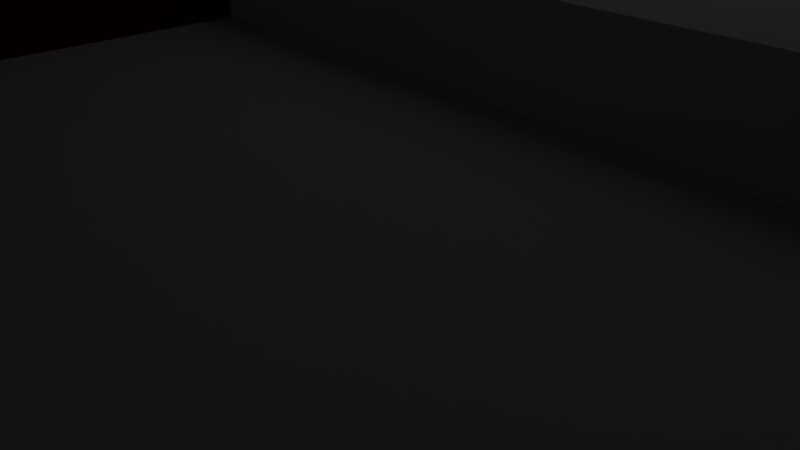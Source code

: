 # Source: f2.blend  (saved by Blender 2.79.0; exported with 4.5.12 LTS)
import bpy
from mathutils import Matrix  # noqa: F401  (used for matrix-valued properties, if any)

bpy.ops.wm.read_factory_settings(use_empty=True)
scene = bpy.context.scene
scene.name = 'Scene'

# ---- collections
col_collection_1 = bpy.data.collections.new('Collection 1'); scene.collection.children.link(col_collection_1)

# ---- materials (node trees are filled in below, after node groups)
mat_001 = bpy.data.materials.new('マテリアル.001')
mat_001.alpha_threshold = 0.0
mat_001.use_transparent_shadow = False
mat_001.diffuse_color = (0.1679, 0.002169, 0.0, 1.0)
mat_001.roughness = 0.5
mat_x = bpy.data.materials.new('マテリアル')
mat_x.alpha_threshold = 0.0
mat_x.use_transparent_shadow = False
mat_x.diffuse_color = (0.2343, 0.782, 1.0, 1.0)
mat_x.roughness = 0.5

# ---- material node trees

# ---- world
world_world = bpy.data.worlds.new('World'); scene.world = world_world
world_world.color = (0.05088, 0.05088, 0.05088)
world_world.use_sun_shadow = False
world_world.sun_shadow_jitter_overblur = 0.0
world_world.cycles.sampling_method = 'MANUAL'

# ---- cameras
cam_camera = bpy.data.cameras.new('Camera')
cam_camera.clip_end = 100.0
cam_camera.lens = 35.0
cam_camera.sensor_width = 32.0
cam_camera.sensor_height = 18.0
cam_camera.ortho_scale = 7.314
cam_camera.dof.focus_distance = 0.0
cam_camera.dof.aperture_fstop = 128.0

# ---- lights
light_lamp = bpy.data.lights.new('Lamp', 'SUN')
light_lamp.color = (0.6038, 0.6038, 0.6038)
light_lamp.transmission_factor = 0.0
light_lamp.cutoff_distance = 30.0
light_lamp.angle = 0.1993
light_lamp.energy = 1.0
light_lamp.shadow_buffer_clip_start = 1.001
light_lamp.shadow_soft_size = 0.1
light_lamp.shadow_cascade_max_distance = 1000.0

# ---- meshes
me_kabe_001 = bpy.data.meshes.new('kabe.001')
me_kabe_001.from_pydata([(-1.0, -1.0, -1.0), (-1.0, -1.0, 1.0), (-1.0, 1.0, -1.0), (-1.0, 1.0, 1.0), (1.0, -1.0, -1.0), (1.0, -1.0, 1.0), (1.0, 1.0, -1.0), (1.0, 1.0, 1.0)], [], [(0, 1, 3, 2), (2, 3, 7, 6), (6, 7, 5, 4), (4, 5, 1, 0), (2, 6, 4, 0), (7, 3, 1, 5)])
me_kabe_001.use_remesh_preserve_volume = False
me_kabe_001.use_remesh_preserve_attributes = False
me_kabe_001.use_mirror_vertex_groups = False
me_kabe_001.update()
me_kabe = bpy.data.meshes.new('kabe')
me_kabe.from_pydata([(-1.0, -1.0, -1.0), (-1.0, -1.0, 1.0), (-1.0, 1.0, -1.0), (-1.0, 1.0, 1.0), (1.0, -1.0, -1.0), (1.0, -1.0, 1.0), (1.0, 1.0, -1.0), (1.0, 1.0, 1.0)], [], [(0, 1, 3, 2), (2, 3, 7, 6), (6, 7, 5, 4), (4, 5, 1, 0), (2, 6, 4, 0), (7, 3, 1, 5)])
me_kabe.use_remesh_preserve_volume = False
me_kabe.use_remesh_preserve_attributes = False
me_kabe.use_mirror_vertex_groups = False
me_kabe.update()
me_kabe_002 = bpy.data.meshes.new('kabe.002')
me_kabe_002.from_pydata([(-1.0, -1.0, -1.0), (-1.0, -1.0, 1.0), (-1.0, 1.0, -1.0), (-1.0, 1.0, 1.0), (1.0, -1.0, -1.0), (1.0, -1.0, 1.0), (1.0, 1.0, -1.0), (1.0, 1.0, 1.0)], [], [(0, 1, 3, 2), (2, 3, 7, 6), (6, 7, 5, 4), (4, 5, 1, 0), (2, 6, 4, 0), (7, 3, 1, 5)])
me_kabe_002.materials.append(mat_001)
me_kabe_002.use_remesh_preserve_volume = False
me_kabe_002.use_remesh_preserve_attributes = False
me_kabe_002.use_mirror_vertex_groups = False
me_kabe_002.update()
me_008 = bpy.data.meshes.new('立方体.008')
me_008.from_pydata([(-1.0, -1.0, -1.0), (-1.0, -1.0, 1.0), (-1.0, 1.0, -1.0), (-1.0, 1.0, 1.0), (1.0, -1.0, -1.0), (1.0, -1.0, 1.0), (1.0, 1.0, -1.0), (1.0, 1.0, 1.0)], [], [(0, 1, 3, 2), (2, 3, 7, 6), (6, 7, 5, 4), (4, 5, 1, 0), (2, 6, 4, 0), (7, 3, 1, 5)])
me_008.use_remesh_preserve_volume = False
me_008.use_remesh_preserve_attributes = False
me_008.use_mirror_vertex_groups = False
me_008.update()
me_007 = bpy.data.meshes.new('立方体.007')
me_007.from_pydata([(-0.05382, 0.5855, -1.629), (-1.621, -0.1085, -0.5992), (0.52, 1.652, -0.03733), (-1.048, 0.9577, 0.9926), (1.048, -0.9577, -0.9926), (-0.52, -1.652, 0.03733), (1.621, 0.1085, 0.5992), (0.05382, -0.5855, 1.629)], [], [(0, 1, 3, 2), (2, 3, 7, 6), (6, 7, 5, 4), (4, 5, 1, 0), (2, 6, 4, 0), (7, 3, 1, 5)])
me_007.materials.append(mat_x)
me_007.use_remesh_preserve_volume = False
me_007.use_remesh_preserve_attributes = False
me_007.use_mirror_vertex_groups = False
me_007.update()
me_006 = bpy.data.meshes.new('立方体.006')
me_006.from_pydata([(-1.0, -1.0, -1.0), (-1.0, -1.0, 1.0), (-1.0, 1.0, -1.0), (-1.0, 1.0, 1.0), (1.0, -1.0, -1.0), (1.0, -1.0, 1.0), (1.0, 1.0, -1.0), (1.0, 1.0, 1.0)], [], [(0, 1, 3, 2), (2, 3, 7, 6), (6, 7, 5, 4), (4, 5, 1, 0), (2, 6, 4, 0), (7, 3, 1, 5)])
me_006.use_remesh_preserve_volume = False
me_006.use_remesh_preserve_attributes = False
me_006.use_mirror_vertex_groups = False
me_006.update()
me_005 = bpy.data.meshes.new('立方体.005')
me_005.from_pydata([(-1.0, -1.0, -1.0), (-1.0, -1.0, 1.0), (-1.0, 1.0, -1.0), (-1.0, 1.0, 1.0), (1.0, -1.0, -1.0), (1.0, -1.0, 1.0), (1.0, 1.0, -1.0), (1.0, 1.0, 1.0)], [], [(0, 1, 3, 2), (2, 3, 7, 6), (6, 7, 5, 4), (4, 5, 1, 0), (2, 6, 4, 0), (7, 3, 1, 5)])
me_005.use_remesh_preserve_volume = False
me_005.use_remesh_preserve_attributes = False
me_005.use_mirror_vertex_groups = False
me_005.update()

# ---- objects
ob_kabe_002 = bpy.data.objects.new('kabe.002', me_kabe_001)
ob_kabe2_001 = bpy.data.objects.new('kabe2.001', me_kabe)
ob_kabe_001 = bpy.data.objects.new('kabe.001', me_kabe)
ob_kabe3_001 = bpy.data.objects.new('kabe3.001', me_kabe_002)
ob_kabe4_001 = bpy.data.objects.new('kabe4.001', me_kabe_002)
ob_kabe4 = bpy.data.objects.new('kabe4', me_kabe_002)
ob_kabe3 = bpy.data.objects.new('kabe3', me_kabe_002)
ob_kabe = bpy.data.objects.new('kabe', me_kabe)
ob_kabe2 = bpy.data.objects.new('kabe2', me_kabe)
ob_border = bpy.data.objects.new('_border', me_008)
ob_goalobject = bpy.data.objects.new('goalObject', me_007)
ob_goal = bpy.data.objects.new('_goal', me_006)
ob_start = bpy.data.objects.new('_start', me_005)
ob_lamp = bpy.data.objects.new('Lamp', light_lamp)
ob_camera = bpy.data.objects.new('Camera', cam_camera)

# ---- transforms, parenting, visibility, modifiers, constraints
ob_kabe_002.location = (-0.02719, 3.417, 0.2219)
ob_kabe_002.rotation_euler = (0.0, 0.0, -1.623)
ob_kabe_002.scale = (2.835, 2.835, 0.739)
ob_kabe_002.lineart.crease_threshold = 0.0
ob_kabe2_001.location = (9.115, 7.856, 6.254)
ob_kabe2_001.rotation_euler = (0.0, 0.0, -1.103)
ob_kabe2_001.scale = (3.048, 8.507, 0.2877)
ob_kabe2_001.lineart.crease_threshold = 0.0
ob_kabe_001.location = (9.184, 7.72, 0.1274)
ob_kabe_001.rotation_euler = (0.0, 0.0, -1.103)
ob_kabe_001.scale = (3.048, 8.507, 0.2877)
ob_kabe_001.lineart.crease_threshold = 0.0
ob_kabe3_001.location = (10.43, 5.258, 3.344)
ob_kabe3_001.rotation_euler = (1.103, 1.571, 0.0)
ob_kabe3_001.scale = (3.048, 8.507, 0.2877)
ob_kabe3_001.lineart.crease_threshold = 0.0
ob_kabe4_001.location = (7.873, 10.32, 3.114)
ob_kabe4_001.rotation_euler = (1.103, 1.571, 0.0)
ob_kabe4_001.scale = (3.048, 8.507, 0.2877)
ob_kabe4_001.lineart.crease_threshold = 0.0
ob_kabe4.location = (-2.854, -6.796, 3.114)
ob_kabe4.rotation_euler = (3.423e-08, 1.571, 0.0)
ob_kabe4.scale = (3.048, 8.507, 0.2877)
ob_kabe4.lineart.crease_threshold = 0.0
ob_kabe3.location = (2.813, -6.796, 3.344)
ob_kabe3.rotation_euler = (3.423e-08, 1.571, 0.0)
ob_kabe3.scale = (3.048, 8.507, 0.2877)
ob_kabe3.lineart.crease_threshold = 0.0
ob_kabe.location = (0.05607, -6.796, 0.1274)
ob_kabe.scale = (3.048, 8.507, 0.2877)
ob_kabe.lineart.crease_threshold = 0.0
ob_kabe2.location = (-0.0971, -6.796, 6.254)
ob_kabe2.scale = (3.048, 8.507, 0.2877)
ob_kabe2.lineart.crease_threshold = 0.0
ob_border.location = (1.202, 4.294, -83.94)
ob_border.scale = (85.0, 85.0, 66.0)
ob_border.color = (1.0, 0.7269, 0.8299, 1.0)
ob_border.hide_render = True
ob_border.display_type = 'WIRE'
ob_border.show_wire = True
ob_border.lineart.crease_threshold = 0.0
ob_goalobject.location = (15.27, 10.85, 1.266)
ob_goalobject.rotation_euler = (0.0, 0.0, 0.8378)
ob_goalobject.scale = (0.4885, 0.4885, 0.4885)
ob_goalobject.lineart.crease_threshold = 0.0
ob_goal.parent = ob_goalobject
ob_goal.matrix_parent_inverse = Matrix(((0.6325, -1.947, 0.0, 0.0), (1.947, 0.6325, 0.0, 0.0), (0.0, 0.0, 2.047, 0.0), (0.0, 0.0, 0.0, 1.0)))
ob_goal.location = (0.0, 0.0, 0.0)
ob_goal.scale = (0.6365, 0.6365, 0.6365)
ob_goal.color = (1.0, 0.7269, 0.8299, 1.0)
ob_goal.hide_render = True
ob_goal.display_type = 'BOUNDS'
ob_goal.lineart.crease_threshold = 0.0
ob_start.location = (-0.06129, -9.188, 1.654)
ob_start.rotation_euler = (0.0, 0.0, 3.224)
ob_start.hide_render = True
ob_start.display_type = 'BOUNDS'
ob_start.lineart.crease_threshold = 0.0
ob_lamp.location = (8.642, -5.014, 11.45)
ob_lamp.rotation_euler = (-3.371e-09, 0.4267, -0.5305)
ob_lamp.lock_rotations_4d = False
ob_lamp.empty_display_type = 'ARROWS'
ob_lamp.color = (0.0, 0.0, 0.0, 0.0)
ob_lamp.lineart.crease_threshold = 0.0
ob_camera.location = (2.347, -2.409, 1.742)
ob_camera.rotation_euler = (1.109, 0.0, 0.8149)
ob_camera.lock_rotations_4d = False
ob_camera.empty_display_type = 'ARROWS'
ob_camera.color = (0.0, 0.0, 0.0, 0.0)
ob_camera.hide_viewport = True
ob_camera.display_type = 'WIRE'
ob_camera.lineart.crease_threshold = 0.0

# ---- collection membership
col_collection_1.objects.link(ob_kabe_002)
col_collection_1.objects.link(ob_kabe2_001)
col_collection_1.objects.link(ob_kabe_001)
col_collection_1.objects.link(ob_kabe3_001)
col_collection_1.objects.link(ob_kabe4_001)
col_collection_1.objects.link(ob_kabe4)
col_collection_1.objects.link(ob_kabe3)
col_collection_1.objects.link(ob_kabe)
col_collection_1.objects.link(ob_kabe2)
col_collection_1.objects.link(ob_border)
col_collection_1.objects.link(ob_goalobject)
col_collection_1.objects.link(ob_goal)
col_collection_1.objects.link(ob_start)
col_collection_1.objects.link(ob_lamp)
col_collection_1.objects.link(ob_camera)

# ---- scene / render settings (as saved in the file)
scene.camera = ob_camera
scene.frame_start = 1; scene.frame_end = 120; scene.frame_set(64)
scene.render.engine = 'BLENDER_EEVEE_NEXT'
scene.render.resolution_percentage = 50
scene.render.dither_intensity = 0.0
scene.cycles.use_denoising = False
scene.cycles.samples = 128
scene.cycles.sampling_pattern = 'TABULATED_SOBOL'
scene.cycles.use_adaptive_sampling = False
scene.cycles.use_light_tree = False
scene.cycles.blur_glossy = 0.0
scene.cycles.sample_clamp_indirect = 0.0
scene.view_settings.view_transform = 'Standard'
bpy.context.view_layer.update()
